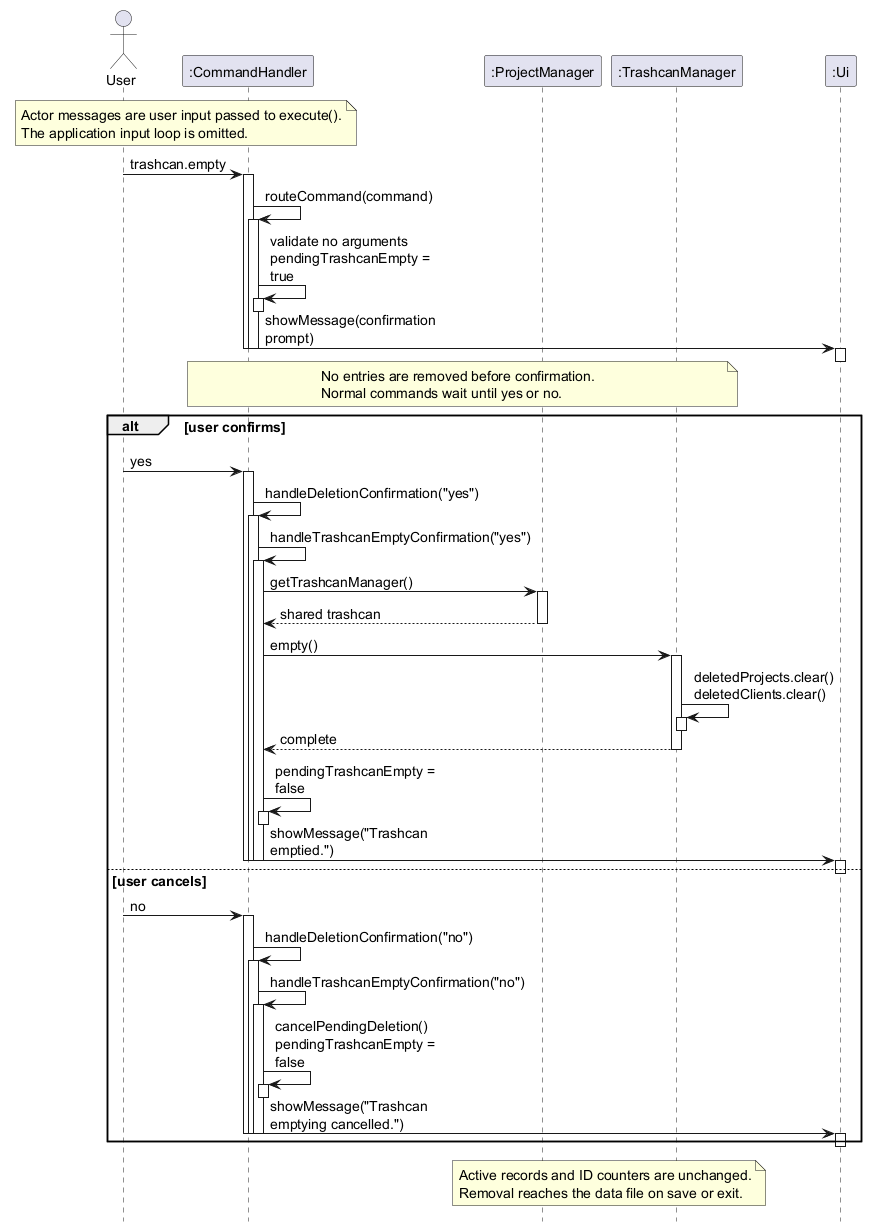

The diagram above was rendered by PlantUML. Its source (embedded in the PNG):
@startuml
' Valid emptying request and confirmation; parsing and decorative output are omitted.
hide footbox
skinparam defaultFontSize 14
skinparam maxMessageSize 165

actor User
participant ":CommandHandler" as CH
participant ":ProjectManager" as PM
participant ":TrashcanManager" as TM
participant ":Ui" as UI

note over User, CH
  Actor messages are user input passed to execute().
  The application input loop is omitted.
end note

User -> CH : trashcan.empty
activate CH
CH -> CH : routeCommand(command)
activate CH
CH -> CH : validate no arguments\npendingTrashcanEmpty = true
activate CH
deactivate CH
CH -> UI : showMessage(confirmation prompt)
activate UI
deactivate UI
deactivate CH
deactivate CH

note over CH, TM
  No entries are removed before confirmation.
  Normal commands wait until yes or no.
end note

alt user confirms
  User -> CH : yes
  activate CH
  CH -> CH : handleDeletionConfirmation("yes")
  activate CH
  CH -> CH : handleTrashcanEmptyConfirmation("yes")
  activate CH
  CH -> PM : getTrashcanManager()
  activate PM
  PM --> CH : shared trashcan
  deactivate PM
  CH -> TM : empty()
  activate TM
  TM -> TM : deletedProjects.clear()\ndeletedClients.clear()
  activate TM
  deactivate TM
  TM --> CH : complete
  deactivate TM
  CH -> CH : pendingTrashcanEmpty = false
  activate CH
  deactivate CH
  CH -> UI : showMessage("Trashcan emptied.")
  activate UI
  deactivate UI
  deactivate CH
  deactivate CH
  deactivate CH
else user cancels
  User -> CH : no
  activate CH
  CH -> CH : handleDeletionConfirmation("no")
  activate CH
  CH -> CH : handleTrashcanEmptyConfirmation("no")
  activate CH
  CH -> CH : cancelPendingDeletion()\npendingTrashcanEmpty = false
  activate CH
  deactivate CH
  CH -> UI : showMessage("Trashcan emptying cancelled.")
  activate UI
  deactivate UI
  deactivate CH
  deactivate CH
  deactivate CH
end

note over PM, TM
  Active records and ID counters are unchanged.
  Removal reaches the data file on save or exit.
end note
@enduml